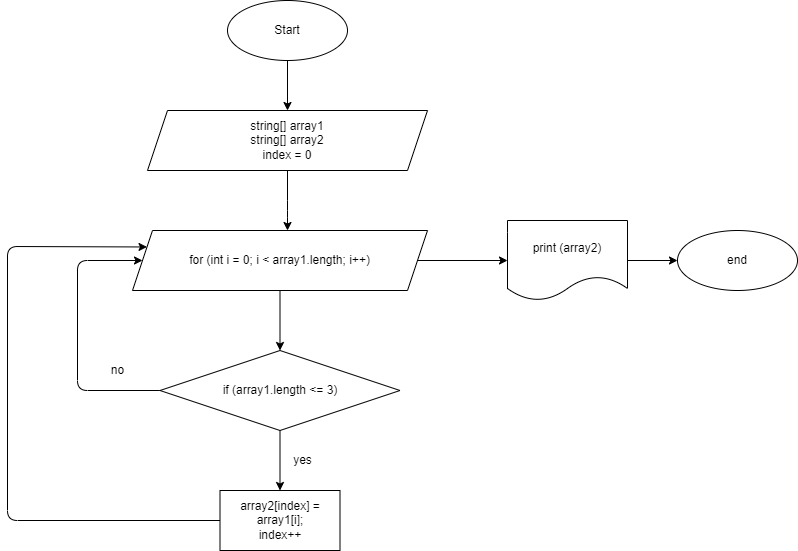

The diagram above was exported from draw.io. Its source (the exported page's mxGraphModel, read from the mxfile embedded in the PNG):
<mxGraphModel dx="820" dy="406" grid="1" gridSize="10" guides="1" tooltips="1" connect="1" arrows="1" fold="1" page="1" pageScale="1" pageWidth="827" pageHeight="1169" math="0" shadow="0">
  <root>
    <mxCell id="0" />
    <mxCell id="1" parent="0" />
    <mxCell id="3" style="edgeStyle=none;html=1;" edge="1" parent="1" source="2">
      <mxGeometry relative="1" as="geometry">
        <mxPoint x="370" y="150" as="targetPoint" />
      </mxGeometry>
    </mxCell>
    <mxCell id="2" value="Start" style="ellipse;whiteSpace=wrap;html=1;" vertex="1" parent="1">
      <mxGeometry x="310" y="40" width="120" height="60" as="geometry" />
    </mxCell>
    <mxCell id="7" value="" style="edgeStyle=none;html=1;" edge="1" parent="1" source="4">
      <mxGeometry relative="1" as="geometry">
        <mxPoint x="370" y="270" as="targetPoint" />
        <Array as="points">
          <mxPoint x="370" y="250" />
        </Array>
      </mxGeometry>
    </mxCell>
    <mxCell id="4" value="string[] array1&lt;br&gt;string[] array2&lt;br&gt;index = 0" style="shape=parallelogram;perimeter=parallelogramPerimeter;whiteSpace=wrap;html=1;fixedSize=1;" vertex="1" parent="1">
      <mxGeometry x="230" y="150" width="280" height="60" as="geometry" />
    </mxCell>
    <mxCell id="17" value="" style="edgeStyle=none;html=1;" edge="1" parent="1" source="6" target="16">
      <mxGeometry relative="1" as="geometry" />
    </mxCell>
    <mxCell id="30" style="edgeStyle=none;html=1;exitX=1;exitY=0.5;exitDx=0;exitDy=0;entryX=0;entryY=0.5;entryDx=0;entryDy=0;" edge="1" parent="1" source="24" target="13">
      <mxGeometry relative="1" as="geometry" />
    </mxCell>
    <mxCell id="31" style="edgeStyle=none;html=1;exitX=0;exitY=0.5;exitDx=0;exitDy=0;entryX=0;entryY=0.5;entryDx=0;entryDy=0;" edge="1" parent="1" source="6" target="24">
      <mxGeometry relative="1" as="geometry">
        <Array as="points">
          <mxPoint x="160" y="430" />
          <mxPoint x="160" y="300" />
        </Array>
      </mxGeometry>
    </mxCell>
    <mxCell id="6" value="if (array1.length &amp;lt;= 3)" style="rhombus;whiteSpace=wrap;html=1;" vertex="1" parent="1">
      <mxGeometry x="242.5" y="390" width="240" height="80" as="geometry" />
    </mxCell>
    <mxCell id="15" value="" style="edgeStyle=none;html=1;" edge="1" parent="1" source="13" target="14">
      <mxGeometry relative="1" as="geometry" />
    </mxCell>
    <mxCell id="13" value="print (array2)" style="shape=document;whiteSpace=wrap;html=1;boundedLbl=1;" vertex="1" parent="1">
      <mxGeometry x="590" y="260" width="120" height="80" as="geometry" />
    </mxCell>
    <mxCell id="14" value="end" style="ellipse;whiteSpace=wrap;html=1;" vertex="1" parent="1">
      <mxGeometry x="760" y="270" width="120" height="60" as="geometry" />
    </mxCell>
    <mxCell id="33" style="edgeStyle=none;html=1;exitX=0;exitY=0.5;exitDx=0;exitDy=0;entryX=0;entryY=0.25;entryDx=0;entryDy=0;" edge="1" parent="1" source="16" target="24">
      <mxGeometry relative="1" as="geometry">
        <Array as="points">
          <mxPoint x="90" y="560" />
          <mxPoint x="90" y="286" />
        </Array>
      </mxGeometry>
    </mxCell>
    <mxCell id="16" value="array2[index] = array1[i];&lt;br&gt;index++" style="whiteSpace=wrap;html=1;" vertex="1" parent="1">
      <mxGeometry x="302.5" y="530" width="120" height="60" as="geometry" />
    </mxCell>
    <mxCell id="26" style="edgeStyle=none;html=1;exitX=0.5;exitY=1;exitDx=0;exitDy=0;entryX=0.5;entryY=0;entryDx=0;entryDy=0;" edge="1" parent="1" source="24" target="6">
      <mxGeometry relative="1" as="geometry" />
    </mxCell>
    <mxCell id="24" value="&lt;span&gt;for (int i = 0; i &amp;lt; array1.length; i++&lt;/span&gt;&lt;span&gt;)&lt;/span&gt;" style="shape=parallelogram;perimeter=parallelogramPerimeter;whiteSpace=wrap;html=1;fixedSize=1;" vertex="1" parent="1">
      <mxGeometry x="215" y="270" width="295" height="60" as="geometry" />
    </mxCell>
    <mxCell id="27" value="yes" style="text;html=1;align=center;verticalAlign=middle;resizable=0;points=[];autosize=1;strokeColor=none;fillColor=none;" vertex="1" parent="1">
      <mxGeometry x="370" y="490" width="30" height="20" as="geometry" />
    </mxCell>
    <mxCell id="32" value="no" style="text;html=1;align=center;verticalAlign=middle;resizable=0;points=[];autosize=1;strokeColor=none;fillColor=none;" vertex="1" parent="1">
      <mxGeometry x="185" y="400" width="30" height="20" as="geometry" />
    </mxCell>
  </root>
</mxGraphModel>